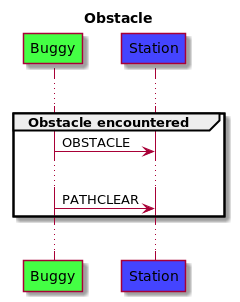

The diagram above was rendered by PlantUML. Its source (embedded in the PNG):
@startuml
title Obstacle
participant Buggy as b #4f4
participant Station as s #44f
...
group Obstacle encountered
    b->s: OBSTACLE
    ...
    b->s: PATHCLEAR
end
...
@enduml